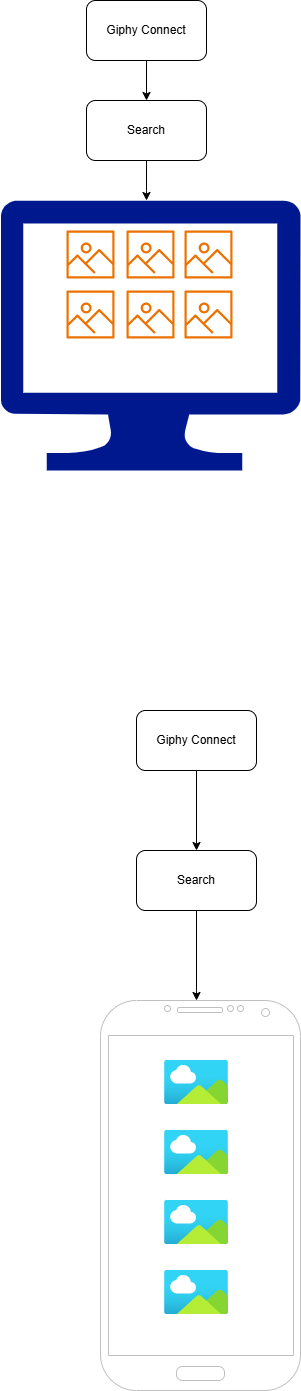

The diagram above was exported from draw.io. Its source (the exported page's mxGraphModel, read from the mxfile embedded in the PNG):
<mxGraphModel dx="1120" dy="460" grid="1" gridSize="10" guides="1" tooltips="1" connect="1" arrows="1" fold="1" page="1" pageScale="1" pageWidth="827" pageHeight="1169" math="0" shadow="0">
  <root>
    <mxCell id="WIyWlLk6GJQsqaUBKTNV-0" />
    <mxCell id="WIyWlLk6GJQsqaUBKTNV-1" parent="WIyWlLk6GJQsqaUBKTNV-0" />
    <mxCell id="cJtBu4_cNTZAXXlcnTmM-3" value="" style="edgeStyle=orthogonalEdgeStyle;rounded=0;orthogonalLoop=1;jettySize=auto;html=1;" edge="1" parent="WIyWlLk6GJQsqaUBKTNV-1" source="cJtBu4_cNTZAXXlcnTmM-1" target="cJtBu4_cNTZAXXlcnTmM-2">
      <mxGeometry relative="1" as="geometry" />
    </mxCell>
    <mxCell id="cJtBu4_cNTZAXXlcnTmM-1" value="Giphy Connect" style="rounded=1;whiteSpace=wrap;html=1;strokeColor=light-dark(#000000,#FFFFFF);" vertex="1" parent="WIyWlLk6GJQsqaUBKTNV-1">
      <mxGeometry x="130" y="10" width="120" height="60" as="geometry" />
    </mxCell>
    <mxCell id="cJtBu4_cNTZAXXlcnTmM-14" value="" style="edgeStyle=orthogonalEdgeStyle;rounded=0;orthogonalLoop=1;jettySize=auto;html=1;" edge="1" parent="WIyWlLk6GJQsqaUBKTNV-1" source="cJtBu4_cNTZAXXlcnTmM-2" target="cJtBu4_cNTZAXXlcnTmM-13">
      <mxGeometry relative="1" as="geometry">
        <Array as="points">
          <mxPoint x="190" y="200" />
          <mxPoint x="190" y="200" />
        </Array>
      </mxGeometry>
    </mxCell>
    <mxCell id="cJtBu4_cNTZAXXlcnTmM-2" value="Search" style="rounded=1;whiteSpace=wrap;html=1;strokeColor=light-dark(#000000,#FFFFFF);" vertex="1" parent="WIyWlLk6GJQsqaUBKTNV-1">
      <mxGeometry x="130" y="110" width="120" height="60" as="geometry" />
    </mxCell>
    <mxCell id="cJtBu4_cNTZAXXlcnTmM-6" value="" style="sketch=0;outlineConnect=0;fontColor=#232F3E;gradientColor=none;fillColor=#ED7100;strokeColor=none;dashed=0;verticalLabelPosition=bottom;verticalAlign=top;align=center;html=1;fontSize=12;fontStyle=0;aspect=fixed;pointerEvents=1;shape=mxgraph.aws4.container_registry_image;" vertex="1" parent="WIyWlLk6GJQsqaUBKTNV-1">
      <mxGeometry x="110" y="300" width="48" height="48" as="geometry" />
    </mxCell>
    <mxCell id="cJtBu4_cNTZAXXlcnTmM-7" value="" style="sketch=0;outlineConnect=0;fontColor=#232F3E;gradientColor=none;fillColor=#ED7100;strokeColor=none;dashed=0;verticalLabelPosition=bottom;verticalAlign=top;align=center;html=1;fontSize=12;fontStyle=0;aspect=fixed;pointerEvents=1;shape=mxgraph.aws4.container_registry_image;" vertex="1" parent="WIyWlLk6GJQsqaUBKTNV-1">
      <mxGeometry x="110" y="240" width="48" height="48" as="geometry" />
    </mxCell>
    <mxCell id="cJtBu4_cNTZAXXlcnTmM-8" value="" style="sketch=0;outlineConnect=0;fontColor=#232F3E;gradientColor=none;fillColor=#ED7100;strokeColor=none;dashed=0;verticalLabelPosition=bottom;verticalAlign=top;align=center;html=1;fontSize=12;fontStyle=0;aspect=fixed;pointerEvents=1;shape=mxgraph.aws4.container_registry_image;" vertex="1" parent="WIyWlLk6GJQsqaUBKTNV-1">
      <mxGeometry x="170" y="300" width="48" height="48" as="geometry" />
    </mxCell>
    <mxCell id="cJtBu4_cNTZAXXlcnTmM-9" value="" style="sketch=0;outlineConnect=0;fontColor=#232F3E;gradientColor=none;fillColor=#ED7100;strokeColor=none;dashed=0;verticalLabelPosition=bottom;verticalAlign=top;align=center;html=1;fontSize=12;fontStyle=0;aspect=fixed;pointerEvents=1;shape=mxgraph.aws4.container_registry_image;" vertex="1" parent="WIyWlLk6GJQsqaUBKTNV-1">
      <mxGeometry x="170" y="240" width="48" height="48" as="geometry" />
    </mxCell>
    <mxCell id="cJtBu4_cNTZAXXlcnTmM-10" value="" style="sketch=0;outlineConnect=0;fontColor=#232F3E;gradientColor=none;fillColor=#ED7100;strokeColor=none;dashed=0;verticalLabelPosition=bottom;verticalAlign=top;align=center;html=1;fontSize=12;fontStyle=0;aspect=fixed;pointerEvents=1;shape=mxgraph.aws4.container_registry_image;" vertex="1" parent="WIyWlLk6GJQsqaUBKTNV-1">
      <mxGeometry x="228" y="300" width="48" height="48" as="geometry" />
    </mxCell>
    <mxCell id="cJtBu4_cNTZAXXlcnTmM-11" value="" style="sketch=0;outlineConnect=0;fontColor=#232F3E;gradientColor=none;fillColor=#ED7100;strokeColor=none;dashed=0;verticalLabelPosition=bottom;verticalAlign=top;align=center;html=1;fontSize=12;fontStyle=0;aspect=fixed;pointerEvents=1;shape=mxgraph.aws4.container_registry_image;" vertex="1" parent="WIyWlLk6GJQsqaUBKTNV-1">
      <mxGeometry x="228" y="240" width="48" height="48" as="geometry" />
    </mxCell>
    <mxCell id="cJtBu4_cNTZAXXlcnTmM-13" value="" style="sketch=0;aspect=fixed;pointerEvents=1;shadow=0;dashed=0;html=1;strokeColor=none;labelPosition=center;verticalLabelPosition=bottom;verticalAlign=top;align=center;fillColor=#00188D;shape=mxgraph.azure.computer" vertex="1" parent="WIyWlLk6GJQsqaUBKTNV-1">
      <mxGeometry x="44" y="210" width="300" height="270" as="geometry" />
    </mxCell>
    <mxCell id="cJtBu4_cNTZAXXlcnTmM-17" value="" style="edgeStyle=orthogonalEdgeStyle;rounded=0;orthogonalLoop=1;jettySize=auto;html=1;" edge="1" parent="WIyWlLk6GJQsqaUBKTNV-1" source="cJtBu4_cNTZAXXlcnTmM-15" target="cJtBu4_cNTZAXXlcnTmM-16">
      <mxGeometry relative="1" as="geometry" />
    </mxCell>
    <mxCell id="cJtBu4_cNTZAXXlcnTmM-15" value="Giphy Connect" style="rounded=1;whiteSpace=wrap;html=1;strokeColor=light-dark(#000000,#FFFFFF);" vertex="1" parent="WIyWlLk6GJQsqaUBKTNV-1">
      <mxGeometry x="180" y="720" width="120" height="60" as="geometry" />
    </mxCell>
    <mxCell id="cJtBu4_cNTZAXXlcnTmM-19" value="" style="edgeStyle=orthogonalEdgeStyle;rounded=0;orthogonalLoop=1;jettySize=auto;html=1;" edge="1" parent="WIyWlLk6GJQsqaUBKTNV-1" source="cJtBu4_cNTZAXXlcnTmM-16" target="cJtBu4_cNTZAXXlcnTmM-18">
      <mxGeometry relative="1" as="geometry">
        <Array as="points">
          <mxPoint x="240" y="1000" />
          <mxPoint x="240" y="1000" />
        </Array>
      </mxGeometry>
    </mxCell>
    <mxCell id="cJtBu4_cNTZAXXlcnTmM-16" value="Search" style="rounded=1;whiteSpace=wrap;html=1;strokeColor=light-dark(#000000,#FFFFFF);" vertex="1" parent="WIyWlLk6GJQsqaUBKTNV-1">
      <mxGeometry x="180" y="860" width="120" height="60" as="geometry" />
    </mxCell>
    <mxCell id="cJtBu4_cNTZAXXlcnTmM-18" value="" style="verticalLabelPosition=bottom;verticalAlign=top;html=1;shadow=0;dashed=0;strokeWidth=1;shape=mxgraph.android.phone2;strokeColor=#c0c0c0;" vertex="1" parent="WIyWlLk6GJQsqaUBKTNV-1">
      <mxGeometry x="144" y="1010" width="200" height="390" as="geometry" />
    </mxCell>
    <mxCell id="cJtBu4_cNTZAXXlcnTmM-20" value="" style="image;aspect=fixed;html=1;points=[];align=center;fontSize=12;image=img/lib/azure2/general/Image.svg;" vertex="1" parent="WIyWlLk6GJQsqaUBKTNV-1">
      <mxGeometry x="208" y="1070" width="64" height="44" as="geometry" />
    </mxCell>
    <mxCell id="cJtBu4_cNTZAXXlcnTmM-21" value="" style="image;aspect=fixed;html=1;points=[];align=center;fontSize=12;image=img/lib/azure2/general/Image.svg;" vertex="1" parent="WIyWlLk6GJQsqaUBKTNV-1">
      <mxGeometry x="208" y="1140" width="64" height="44" as="geometry" />
    </mxCell>
    <mxCell id="cJtBu4_cNTZAXXlcnTmM-22" value="" style="image;aspect=fixed;html=1;points=[];align=center;fontSize=12;image=img/lib/azure2/general/Image.svg;" vertex="1" parent="WIyWlLk6GJQsqaUBKTNV-1">
      <mxGeometry x="208" y="1210" width="64" height="44" as="geometry" />
    </mxCell>
    <mxCell id="cJtBu4_cNTZAXXlcnTmM-23" value="" style="image;aspect=fixed;html=1;points=[];align=center;fontSize=12;image=img/lib/azure2/general/Image.svg;" vertex="1" parent="WIyWlLk6GJQsqaUBKTNV-1">
      <mxGeometry x="208" y="1280" width="64" height="44" as="geometry" />
    </mxCell>
  </root>
</mxGraphModel>